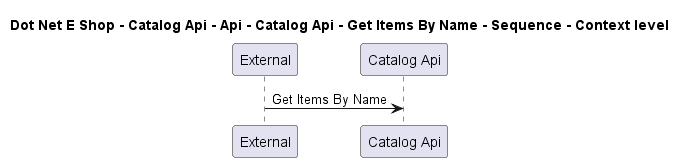

The diagram above was rendered by PlantUML. Its source (embedded in the PNG):
@startuml

title Dot Net E Shop - Catalog Api - Api - Catalog Api - Get Items By Name - Sequence - Context level

participant "External" as C4InterFlow.SoftwareSystems.ExternalSystem
participant "Catalog Api" as DotNetEShop.SoftwareSystems.CatalogApi

C4InterFlow.SoftwareSystems.ExternalSystem -> DotNetEShop.SoftwareSystems.CatalogApi : Get Items By Name


@enduml